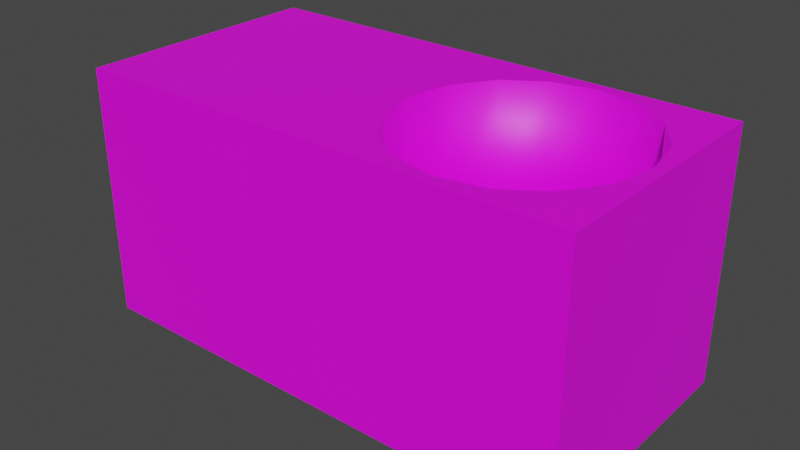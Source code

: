 # Source: terrain_tiles.blend  (saved by Blender 3.6.11; exported with 4.5.12 LTS)
import bpy
from mathutils import Matrix  # noqa: F401  (used for matrix-valued properties, if any)

bpy.ops.wm.read_factory_settings(use_empty=True)
scene = bpy.context.scene
scene.name = 'Scene'

# ---- collections
col_collection = bpy.data.collections.new('Collection'); scene.collection.children.link(col_collection)

# ---- images (referenced by path relative to the original .blend; pixels are not part of the script)
import os
ASSET_DIR = os.environ.get("B2B_ASSET_DIR", "")  # directory of the original .blend (textures are referenced by path, not embedded)
HERE = os.path.dirname(os.path.abspath(__file__))  # packed textures are extracted next to this script under _unpacked/

def load_image(name, relpath, width, height, colorspace="sRGB"):
    """Load a texture the original file referenced (path relative to the .blend, or extracted next to this script)."""
    p = next((c for c in (os.path.join(HERE, relpath), os.path.join(ASSET_DIR, relpath)) if relpath and os.path.exists(c)), "")
    if p:
        img = bpy.data.images.load(p, check_existing=True)
        img.name = name
    else:  # same state as the original file: an image datablock whose file is absent (Cycles renders it pink)
        img = bpy.data.images.new(name, width, height)
        img.source = "FILE"
        img.filepath = "//" + (relpath or name)
    img.colorspace_settings.name = colorspace
    return img
img_light_wood_jpg = load_image('light_wood.jpg', 'light_wood.jpg', 1024, 1024, 'sRGB')

# ---- materials (node trees are filled in below, after node groups)
mat_light_wood_material = bpy.data.materials.new('light_wood_material')
mat_light_wood_material.alpha_threshold = 0.0
mat_light_wood_material.use_backface_culling = True
mat_light_wood_material.use_transparent_shadow = False
mat_light_wood_material.roughness = 0.5
mat_light_wood_material.line_color = (0.0, 0.0, 0.0, 1.0)

# ---- material node trees
mat_light_wood_material.use_nodes = True; mat_light_wood_material.node_tree.nodes.clear()
_N = mat_light_wood_material.node_tree.nodes; _L = mat_light_wood_material.node_tree.links
n0 = _N.new('ShaderNodeOutputMaterial'); n0.name = 'Material Output'; n0.location = (300, 300)
n1 = _N.new('ShaderNodeBsdfPrincipled'); n1.name = 'Principled BSDF'; n1.location = (10, 300)
n1.distribution = 'GGX'
n1.subsurface_method = 'RANDOM_WALK_SKIN'
n1.inputs[3].default_value = 1.45
n1.inputs[27].default_value = (0.0, 0.0, 0.0, 1.0)
n1.inputs[28].default_value = 1.0
n2 = _N.new('ShaderNodeTexImage'); n2.name = 'Image Texture'; n2.location = (-280, 280)
n2.image = img_light_wood_jpg
_L.new(n1.outputs[0], n0.inputs[0])
_L.new(n2.outputs[0], n1.inputs[0])
n0.is_active_output = True

# ---- world
world_world = bpy.data.worlds.new('World'); scene.world = world_world
world_world.use_nodes = True; world_world.node_tree.nodes.clear()
_N = world_world.node_tree.nodes; _L = world_world.node_tree.links
n0 = _N.new('ShaderNodeOutputWorld'); n0.name = 'World Output'; n0.location = (300, 300)
n1 = _N.new('ShaderNodeBackground'); n1.name = 'Background'; n1.location = (10, 300)
n1.inputs[0].default_value = (0.05088, 0.05088, 0.05088, 1.0)
_L.new(n1.outputs[0], n0.inputs[0])
n0.is_active_output = True
world_world.color = (0.05088, 0.05088, 0.05088)
world_world.use_sun_shadow = False
world_world.sun_shadow_jitter_overblur = 0.0

# ---- meshes
me_cube = bpy.data.meshes.new('Cube')
me_cube.from_pydata([(1.0, 1.0, 1.0), (1.0, 1.0, -1.0), (1.0, -1.0, 1.0), (1.0, -1.0, -1.0), (-1.0, 1.0, 1.0), (-1.0, 1.0, -1.0), (-1.0, -1.0, 1.0), (-1.0, -1.0, -1.0)], [], [(0, 4, 6, 2), (3, 2, 6, 7), (7, 6, 4, 5), (5, 1, 3, 7), (1, 0, 2, 3), (5, 4, 0, 1)])
_uv = me_cube.uv_layers.new(name='UVMap')
_uv.uv.foreach_set('vector', [0.625, 0.5, 0.875, 0.5, 0.875, 0.75, 0.625, 0.75, 0.375, 0.75, 0.625, 0.75, 0.625, 1.0, 0.375, 1.0, 0.375, 0.0, 0.625, 0.0, 0.625, 0.25, 0.375, 0.25, 0.125, 0.5, 0.375, 0.5, 0.375, 0.75, 0.125, 0.75, 0.375, 0.5, 0.625, 0.5, 0.625, 0.75, 0.375, 0.75, 0.375, 0.25, 0.625, 0.25, 0.625, 0.5, 0.375, 0.5])
me_cube.materials.append(mat_light_wood_material)
me_cube.use_mirror_vertex_groups = False
me_cube.update()
me_cube_001 = bpy.data.meshes.new('Cube.001')
me_cube_001.from_pydata([(1.0, 1.0, 1.0), (1.0, 1.0, -1.0), (1.0, -1.0, 1.0), (1.0, -1.0, -1.0), (-1.0, 1.0, 1.0), (-1.0, 1.0, -1.0), (-1.0, -1.0, 1.0), (-1.0, -1.0, -1.0), (0.0, 0.91, -0.6), (0.0, 0.91, 1.0), (0.3482, 0.8407, -0.6), (0.3482, 0.8407, 1.0), (0.6435, 0.6435, -0.6), (0.6435, 0.6435, 1.0), (0.8407, 0.3482, -0.6), (0.8407, 0.3482, 1.0), (0.91, 0.0, -0.6), (0.91, 0.0, 1.0), (0.8407, -0.3482, -0.6), (0.8407, -0.3482, 1.0), (0.6435, -0.6435, -0.6), (0.6435, -0.6435, 1.0), (0.3482, -0.8407, -0.6), (0.3482, -0.8407, 1.0), (0.0, -0.91, -0.6), (0.0, -0.91, 1.0), (-0.3482, -0.8407, -0.6), (-0.3482, -0.8407, 1.0), (-0.6435, -0.6435, -0.6), (-0.6435, -0.6435, 1.0), (-0.8407, -0.3482, -0.6), (-0.8407, -0.3482, 1.0), (-0.91, 0.0, -0.6), (-0.91, 0.0, 1.0), (-0.8407, 0.3482, -0.6), (-0.8407, 0.3482, 1.0), (-0.6435, 0.6435, -0.6), (-0.6435, 0.6435, 1.0), (-0.3482, 0.8407, -0.6), (-0.3482, 0.8407, 1.0), (0.0, 0.91, 0.2), (0.3482, 0.8407, 0.2), (0.6435, 0.6435, 0.2), (0.8407, 0.3482, 0.2), (0.91, 0.0, 0.2), (0.8407, -0.3482, 0.2), (0.6435, -0.6435, 0.2), (0.3482, -0.8407, 0.2), (0.0, -0.91, 0.2), (-0.3482, -0.8407, 0.2), (-0.6435, -0.6435, 0.2), (-0.8407, -0.3482, 0.2), (-0.91, 0.0, 0.2), (-0.8407, 0.3482, 0.2), (-0.6435, 0.6435, 0.2), (-0.3482, 0.8407, 0.2)], [], [(3, 2, 6, 7), (7, 6, 4, 5), (5, 1, 3, 7), (1, 0, 2, 3), (5, 4, 0, 1), (40, 41, 11, 9), (41, 42, 13, 11), (42, 43, 15, 13), (43, 44, 17, 15), (44, 45, 19, 17), (45, 46, 21, 19), (46, 47, 23, 21), (47, 48, 25, 23), (48, 49, 27, 25), (49, 50, 29, 27), (50, 51, 31, 29), (51, 52, 33, 31), (52, 53, 35, 33), (53, 54, 37, 35), (54, 55, 39, 37), (55, 40, 9, 39), (8, 38, 36, 34, 32, 30, 28, 26, 24, 22, 20, 18, 16, 14, 12, 10), (6, 33, 4), (33, 35, 4), (35, 37, 4), (37, 39, 4), (39, 9, 4), (9, 0, 4), (9, 11, 0), (11, 13, 0), (13, 15, 0), (15, 17, 0), (17, 2, 0), (6, 31, 33), (19, 2, 17), (6, 29, 31), (21, 2, 19), (6, 27, 29), (23, 2, 21), (6, 25, 27), (25, 2, 23), (6, 2, 25), (38, 8, 40, 55), (36, 38, 55, 54), (34, 36, 54, 53), (32, 34, 53, 52), (30, 32, 52, 51), (28, 30, 51, 50), (26, 28, 50, 49), (24, 26, 49, 48), (22, 24, 48, 47), (20, 22, 47, 46), (18, 20, 46, 45), (16, 18, 45, 44), (14, 16, 44, 43), (12, 14, 43, 42), (10, 12, 42, 41), (8, 10, 41, 40)])
me_cube_001.polygons.foreach_set('use_smooth', [0, 0, 0, 0, 0, 1, 1, 1, 1, 1, 1, 1, 1, 1, 1, 1, 1, 1, 1, 1, 1, 1, 0, 0, 0, 0, 0, 0, 0, 0, 0, 0, 0, 0, 0, 0, 0, 0, 0, 0, 0, 0, 1, 1, 1, 1, 1, 1, 1, 1, 1, 1, 1, 1, 1, 1, 1, 1])
_uv = me_cube_001.uv_layers.new(name='UVMap')
_uv.uv.foreach_set('vector', [0.375, 0.75, 0.625, 0.75, 0.625, 1.0, 0.375, 1.0, 0.375, 0.0, 0.625, 0.0, 0.625, 0.25, 0.375, 0.25, 0.125, 0.5, 0.375, 0.5, 0.375, 0.75, 0.125, 0.75, 0.375, 0.5, 0.625, 0.5, 0.625, 0.75, 0.375, 0.75, 0.375, 0.25, 0.625, 0.25, 0.625, 0.5, 0.375, 0.5, 1.0, 0.75, 0.9375, 0.75, 0.9375, 1.0, 1.0, 1.0, 0.9375, 0.75, 0.875, 0.75, 0.875, 1.0, 0.9375, 1.0, 0.875, 0.75, 0.8125, 0.75, 0.8125, 1.0, 0.875, 1.0, 0.8125, 0.75, 0.75, 0.75, 0.75, 1.0, 0.8125, 1.0, 0.75, 0.75, 0.6875, 0.75, 0.6875, 1.0, 0.75, 1.0, 0.6875, 0.75, 0.625, 0.75, 0.625, 1.0, 0.6875, 1.0, 0.625, 0.75, 0.5625, 0.75, 0.5625, 1.0, 0.625, 1.0, 0.5625, 0.75, 0.5, 0.75, 0.5, 1.0, 0.5625, 1.0, 0.5, 0.75, 0.4375, 0.75, 0.4375, 1.0, 0.5, 1.0, 0.4375, 0.75, 0.375, 0.75, 0.375, 1.0, 0.4375, 1.0, 0.375, 0.75, 0.3125, 0.75, 0.3125, 1.0, 0.375, 1.0, 0.3125, 0.75, 0.25, 0.75, 0.25, 1.0, 0.3125, 1.0, 0.25, 0.75, 0.1875, 0.75, 0.1875, 1.0, 0.25, 1.0, 0.1875, 0.75, 0.125, 0.75, 0.125, 1.0, 0.1875, 1.0, 0.125, 0.75, 0.0625, 0.75, 0.0625, 1.0, 0.125, 1.0, 0.0625, 0.75, 0.0, 0.75, 0.0, 1.0, 0.0625, 1.0, 0.75, 0.49, 0.6582, 0.4717, 0.5803, 0.4197, 0.5283, 0.3418, 0.51, 0.25, 0.5283, 0.1582, 0.5803, 0.08029, 0.6582, 0.02827, 0.75, 0.01, 0.8418, 0.02827, 0.9197, 0.08029, 0.9717, 0.1582, 0.99, 0.25, 0.9717, 0.3418, 0.9197, 0.4197, 0.8418, 0.4717, 0.0, 0.0, 0.0, 0.0, 0.0, 0.0, 0.0, 0.0, 0.0, 0.0, 0.0, 0.0, 0.0, 0.0, 0.0, 0.0, 0.0, 0.0, 0.0, 0.0, 0.0, 0.0, 0.0, 0.0, 0.0, 0.0, 0.0, 0.0, 0.0, 0.0, 0.0, 0.0, 0.0, 0.0, 0.0, 0.0, 0.0, 0.0, 0.0, 0.0, 0.0, 0.0, 0.0, 0.0, 0.0, 0.0, 0.0, 0.0, 0.0, 0.0, 0.0, 0.0, 0.0, 0.0, 0.0, 0.0, 0.0, 0.0, 0.0, 0.0, 0.0, 0.0, 0.0, 0.0, 0.0, 0.0, 0.0, 0.0, 0.0, 0.0, 0.0, 0.0, 0.0, 0.0, 0.0, 0.0, 0.0, 0.0, 0.0, 0.0, 0.0, 0.0, 0.0, 0.0, 0.0, 0.0, 0.0, 0.0, 0.0, 0.0, 0.0, 0.0, 0.0, 0.0, 0.0, 0.0, 0.0, 0.0, 0.0, 0.0, 0.0, 0.0, 0.0, 0.0, 0.0, 0.0, 0.0, 0.0, 0.0, 0.0, 0.0, 0.0, 0.0, 0.0, 0.0, 0.0, 0.0, 0.0, 0.0, 0.0, 0.0625, 0.5, 0.0, 0.5, 0.0, 0.75, 0.0625, 0.75, 0.125, 0.5, 0.0625, 0.5, 0.0625, 0.75, 0.125, 0.75, 0.1875, 0.5, 0.125, 0.5, 0.125, 0.75, 0.1875, 0.75, 0.25, 0.5, 0.1875, 0.5, 0.1875, 0.75, 0.25, 0.75, 0.3125, 0.5, 0.25, 0.5, 0.25, 0.75, 0.3125, 0.75, 0.375, 0.5, 0.3125, 0.5, 0.3125, 0.75, 0.375, 0.75, 0.4375, 0.5, 0.375, 0.5, 0.375, 0.75, 0.4375, 0.75, 0.5, 0.5, 0.4375, 0.5, 0.4375, 0.75, 0.5, 0.75, 0.5625, 0.5, 0.5, 0.5, 0.5, 0.75, 0.5625, 0.75, 0.625, 0.5, 0.5625, 0.5, 0.5625, 0.75, 0.625, 0.75, 0.6875, 0.5, 0.625, 0.5, 0.625, 0.75, 0.6875, 0.75, 0.75, 0.5, 0.6875, 0.5, 0.6875, 0.75, 0.75, 0.75, 0.8125, 0.5, 0.75, 0.5, 0.75, 0.75, 0.8125, 0.75, 0.875, 0.5, 0.8125, 0.5, 0.8125, 0.75, 0.875, 0.75, 0.9375, 0.5, 0.875, 0.5, 0.875, 0.75, 0.9375, 0.75, 1.0, 0.5, 0.9375, 0.5, 0.9375, 0.75, 1.0, 0.75])
_ca = me_cube_001.color_attributes.new('Attribute', 'BYTE_COLOR', 'CORNER')
_ca.data.foreach_set('color', [1.0, 1.0, 1.0, 1.0, 1.0, 1.0, 1.0, 1.0, 1.0, 1.0, 1.0, 0.0, 1.0, 1.0, 1.0, 1.0, 1.0, 1.0, 1.0, 1.0, 1.0, 1.0, 1.0, 0.0, 1.0, 1.0, 1.0, 1.0, 1.0, 1.0, 1.0, 1.0, 1.0, 1.0, 1.0, 1.0, 1.0, 1.0, 1.0, 1.0, 1.0, 1.0, 1.0, 1.0, 1.0, 1.0, 1.0, 1.0, 1.0, 1.0, 1.0, 1.0, 1.0, 1.0, 1.0, 1.0, 1.0, 1.0, 1.0, 1.0, 1.0, 1.0, 1.0, 1.0, 1.0, 1.0, 1.0, 1.0, 1.0, 1.0, 1.0, 1.0, 1.0, 1.0, 1.0, 1.0, 1.0, 1.0, 1.0, 1.0, 0.02315, 0.02315, 0.02315, 1.0, 0.0, 0.0, 0.0, 1.0, 1.0, 1.0, 1.0, 1.0, 1.0, 1.0, 1.0, 1.0, 0.0, 0.0, 0.0, 1.0, 0.005182, 0.005182, 0.005182, 1.0, 1.0, 1.0, 1.0, 1.0, 1.0, 1.0, 1.0, 1.0, 0.005182, 0.005182, 0.005182, 1.0, 0.0, 0.0, 0.0, 0.0, 1.0, 1.0, 1.0, 1.0, 1.0, 1.0, 1.0, 1.0, 0.0, 0.0, 0.0, 0.0, 0.02122, 0.02122, 0.02122, 1.0, 1.0, 1.0, 1.0, 1.0, 1.0, 1.0, 1.0, 1.0, 0.02122, 0.02122, 0.02122, 1.0, 0.05286, 0.05286, 0.05286, 0.7804, 1.0, 1.0, 1.0, 0.0, 1.0, 1.0, 1.0, 1.0, 0.05286, 0.05286, 0.05286, 0.7804, 0.04667, 0.04667, 0.04667, 0.0, 1.0, 1.0, 1.0, 0.0, 1.0, 1.0, 1.0, 0.0, 0.04667, 0.04667, 0.04667, 0.0, 0.0, 0.0, 0.0, 1.0, 1.0, 1.0, 1.0, 0.8, 1.0, 1.0, 1.0, 0.0, 0.0, 0.0, 0.0, 1.0, 0.001214, 0.001214, 0.001214, 0.0, 1.0, 1.0, 1.0, 1.0, 1.0, 1.0, 1.0, 0.8, 0.001214, 0.001214, 0.001214, 0.0, 0.01298, 0.01298, 0.01298, 1.0, 1.0, 1.0, 1.0, 1.0, 1.0, 1.0, 1.0, 1.0, 0.01298, 0.01298, 0.01298, 1.0, 0.006995, 0.006995, 0.006995, 1.0, 1.0, 1.0, 1.0, 1.0, 1.0, 1.0, 1.0, 1.0, 0.006995, 0.006995, 0.006995, 1.0, 0.0003035, 0.0003035, 0.0003035, 1.0, 1.0, 1.0, 1.0, 1.0, 1.0, 1.0, 1.0, 1.0, 0.0003035, 0.0003035, 0.0003035, 1.0, 0.006049, 0.006049, 0.006049, 0.7647, 1.0, 1.0, 1.0, 1.0, 1.0, 1.0, 1.0, 1.0, 0.006049, 0.006049, 0.006049, 0.7647, 0.0, 0.0, 0.0, 1.0, 1.0, 1.0, 1.0, 0.0, 1.0, 1.0, 1.0, 1.0, 0.0, 0.0, 0.0, 1.0, 0.0, 0.0, 0.0, 0.4941, 1.0, 1.0, 1.0, 1.0, 1.0, 1.0, 1.0, 0.0, 0.0, 0.0, 0.0, 0.4941, 0.0, 0.0, 0.0, 0.9608, 1.0, 1.0, 1.0, 1.0, 1.0, 1.0, 1.0, 1.0, 0.0, 0.0, 0.0, 0.9608, 0.02315, 0.02315, 0.02315, 1.0, 1.0, 1.0, 1.0, 1.0, 1.0, 1.0, 1.0, 1.0, 0.0, 0.0, 0.0, 0.0, 0.0, 0.0, 0.0, 0.0, 0.0, 0.0, 0.0, 0.0, 0.0, 0.0, 0.0, 1.0, 0.003347, 0.003347, 0.003347, 0.8275, 0.0009106, 0.0009106, 0.0009106, 0.0, 0.0, 0.0, 0.0, 0.0, 0.0, 0.0, 0.0, 0.0, 0.006049, 0.006049, 0.006049, 0.0, 0.0, 0.0, 0.0, 0.0, 0.0, 0.0, 0.0, 0.0, 0.0, 0.0, 0.0, 0.9961, 0.0, 0.0, 0.0, 1.0, 0.0, 0.0, 0.0, 0.949, 0.0003035, 0.0003035, 0.0003035, 0.0, 0.0, 0.0, 0.0, 0.0, 1.0, 1.0, 1.0, 0.0, 1.0, 1.0, 1.0, 1.0, 1.0, 1.0, 1.0, 1.0, 1.0, 1.0, 1.0, 1.0, 1.0, 1.0, 1.0, 0.0, 1.0, 1.0, 1.0, 1.0, 1.0, 1.0, 1.0, 0.0, 1.0, 1.0, 1.0, 1.0, 1.0, 1.0, 1.0, 1.0, 1.0, 1.0, 1.0, 1.0, 1.0, 1.0, 1.0, 1.0, 1.0, 1.0, 1.0, 1.0, 1.0, 1.0, 1.0, 1.0, 1.0, 1.0, 1.0, 1.0, 1.0, 1.0, 1.0, 1.0, 1.0, 1.0, 1.0, 1.0, 1.0, 1.0, 1.0, 1.0, 1.0, 1.0, 1.0, 1.0, 1.0, 1.0, 1.0, 1.0, 1.0, 1.0, 1.0, 1.0, 1.0, 1.0, 1.0, 1.0, 1.0, 1.0, 1.0, 1.0, 1.0, 1.0, 1.0, 1.0, 1.0, 1.0, 1.0, 1.0, 1.0, 1.0, 1.0, 1.0, 1.0, 1.0, 1.0, 1.0, 1.0, 1.0, 1.0, 1.0, 1.0, 1.0, 1.0, 1.0, 1.0, 1.0, 1.0, 1.0, 1.0, 1.0, 1.0, 1.0, 1.0, 1.0, 1.0, 1.0, 1.0, 1.0, 1.0, 1.0, 1.0, 1.0, 1.0, 1.0, 1.0, 1.0, 1.0, 0.0, 1.0, 1.0, 1.0, 1.0, 1.0, 1.0, 1.0, 1.0, 1.0, 1.0, 1.0, 0.0, 1.0, 1.0, 1.0, 1.0, 1.0, 1.0, 1.0, 1.0, 1.0, 1.0, 1.0, 0.0, 1.0, 1.0, 1.0, 1.0, 1.0, 1.0, 1.0, 1.0, 1.0, 1.0, 1.0, 0.0, 1.0, 1.0, 1.0, 1.0, 1.0, 1.0, 1.0, 0.0, 1.0, 1.0, 1.0, 0.0, 1.0, 1.0, 1.0, 1.0, 1.0, 1.0, 1.0, 1.0, 1.0, 1.0, 1.0, 0.8, 1.0, 1.0, 1.0, 1.0, 1.0, 1.0, 1.0, 0.0, 1.0, 1.0, 1.0, 0.0, 1.0, 1.0, 1.0, 1.0, 1.0, 1.0, 1.0, 1.0, 1.0, 1.0, 1.0, 1.0, 1.0, 1.0, 1.0, 1.0, 1.0, 1.0, 1.0, 0.8, 1.0, 1.0, 1.0, 0.0, 1.0, 1.0, 1.0, 1.0, 1.0, 1.0, 1.0, 1.0, 0.0, 0.0, 0.0, 0.0, 0.0, 0.0, 0.0, 0.0, 0.02315, 0.02315, 0.02315, 1.0, 0.0, 0.0, 0.0, 0.9608, 0.0, 0.0, 0.0, 0.0, 0.0, 0.0, 0.0, 0.0, 0.0, 0.0, 0.0, 0.9608, 0.0, 0.0, 0.0, 0.4941, 0.0, 0.0, 0.0, 1.0, 0.0, 0.0, 0.0, 0.0, 0.0, 0.0, 0.0, 0.4941, 0.0, 0.0, 0.0, 1.0, 0.003347, 0.003347, 0.003347, 0.8275, 0.0, 0.0, 0.0, 1.0, 0.0, 0.0, 0.0, 1.0, 0.006049, 0.006049, 0.006049, 0.7647, 0.0009106, 0.0009106, 0.0009106, 0.0, 0.003347, 0.003347, 0.003347, 0.8275, 0.006049, 0.006049, 0.006049, 0.7647, 0.0003035, 0.0003035, 0.0003035, 1.0, 0.0, 0.0, 0.0, 0.0, 0.0009106, 0.0009106, 0.0009106, 0.0, 0.0003035, 0.0003035, 0.0003035, 1.0, 0.006995, 0.006995, 0.006995, 1.0, 0.0, 0.0, 0.0, 0.0, 0.0, 0.0, 0.0, 0.0, 0.006995, 0.006995, 0.006995, 1.0, 0.01298, 0.01298, 0.01298, 1.0, 0.006049, 0.006049, 0.006049, 0.0, 0.0, 0.0, 0.0, 0.0, 0.01298, 0.01298, 0.01298, 1.0, 0.001214, 0.001214, 0.001214, 0.0, 0.0, 0.0, 0.0, 0.0, 0.006049, 0.006049, 0.006049, 0.0, 0.001214, 0.001214, 0.001214, 0.0, 0.0, 0.0, 0.0, 1.0, 0.0, 0.0, 0.0, 0.0, 0.0, 0.0, 0.0, 0.0, 0.0, 0.0, 0.0, 1.0, 0.04667, 0.04667, 0.04667, 0.0, 0.0, 0.0, 0.0, 0.9961, 0.0, 0.0, 0.0, 0.0, 0.04667, 0.04667, 0.04667, 0.0, 0.05286, 0.05286, 0.05286, 0.7804, 0.0, 0.0, 0.0, 1.0, 0.0, 0.0, 0.0, 0.9961, 0.05286, 0.05286, 0.05286, 0.7804, 0.02122, 0.02122, 0.02122, 1.0, 0.0, 0.0, 0.0, 0.949, 0.0, 0.0, 0.0, 1.0, 0.02122, 0.02122, 0.02122, 1.0, 0.0, 0.0, 0.0, 0.0, 0.0003035, 0.0003035, 0.0003035, 0.0, 0.0, 0.0, 0.0, 0.949, 0.0, 0.0, 0.0, 0.0, 0.005182, 0.005182, 0.005182, 1.0, 0.0, 0.0, 0.0, 0.0, 0.0003035, 0.0003035, 0.0003035, 0.0, 0.005182, 0.005182, 0.005182, 1.0, 0.0, 0.0, 0.0, 1.0, 0.0, 0.0, 0.0, 0.0, 0.0, 0.0, 0.0, 0.0, 0.0, 0.0, 0.0, 1.0, 0.02315, 0.02315, 0.02315, 1.0])
me_cube_001.materials.append(mat_light_wood_material)
me_cube_001.use_mirror_vertex_groups = False
me_cube_001.update()

# ---- objects
ob_floor_normal = bpy.data.objects.new('floor_normal', me_cube)
ob_floor_pit = bpy.data.objects.new('floor_pit', me_cube_001)

# ---- transforms, parenting, visibility, modifiers, constraints
ob_floor_normal.location = (0.0, 0.0, 0.0)
ob_floor_normal.lock_rotations_4d = False
ob_floor_normal.empty_display_type = 'ARROWS'
ob_floor_normal.lineart.crease_threshold = 0.0
ob_floor_pit.location = (2.0, 0.0, 0.0)
ob_floor_pit.lock_rotations_4d = False
ob_floor_pit.empty_display_type = 'ARROWS'
ob_floor_pit.lineart.crease_threshold = 0.0

# ---- collection membership
col_collection.objects.link(ob_floor_normal)
col_collection.objects.link(ob_floor_pit)

# ---- scene / render settings (as saved in the file)
scene.frame_start = 1; scene.frame_end = 250; scene.frame_set(1)
scene.render.engine = 'BLENDER_EEVEE_NEXT'
scene.cycles.sampling_pattern = 'TABULATED_SOBOL'
scene.view_settings.view_transform = 'Filmic'
bpy.context.view_layer.update()

# ---- added for rendering (the .blend has no active camera and no usable light): camera, sun
cam_auto = bpy.data.cameras.new('AutoCamera')
cam_auto.lens = 50.0
cam_auto.sensor_width = 36.0
cam_auto.clip_end = 1000.0
ob_auto_camera = bpy.data.objects.new('AutoCamera', cam_auto)
scene.collection.objects.link(ob_auto_camera)
ob_auto_camera.location = (5.53266, -5.43919, 3.62613)
ob_auto_camera.rotation_euler = (1.09748, -7.21219e-08, 0.694738)
scene.camera = ob_auto_camera
light_auto_sun = bpy.data.lights.new('AutoSun', 'SUN')
light_auto_sun.energy = 3.0
light_auto_sun.angle = 0.0523599
ob_auto_sun = bpy.data.objects.new('AutoSun', light_auto_sun)
scene.collection.objects.link(ob_auto_sun)
ob_auto_sun.rotation_euler = (0.872665, 0.174533, 0.523599)
bpy.context.view_layer.update()
